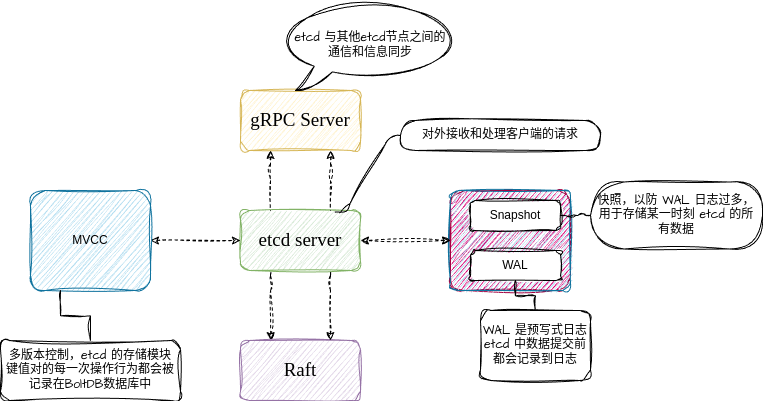

The diagram above was exported from draw.io. Its source (the exported page's mxGraphModel, read from the mxfile embedded in the PNG):
<mxGraphModel dx="1185" dy="709" grid="1" gridSize="10" guides="1" tooltips="1" connect="1" arrows="1" fold="1" page="1" pageScale="1" pageWidth="827" pageHeight="1169" background="none" math="0" shadow="0">
  <root>
    <mxCell id="0" />
    <mxCell id="1" parent="0" />
    <mxCell id="Lgj5I9xVRhsYj-67hB-v-1" value="&lt;font style=&quot;font-size: 19px;&quot; face=&quot;Verdana&quot;&gt;etcd server&lt;/font&gt;" style="rounded=1;whiteSpace=wrap;html=1;fillColor=#d5e8d4;strokeColor=#82b366;sketch=1;curveFitting=1;jiggle=2;" vertex="1" parent="1">
      <mxGeometry x="270" y="380" width="120" height="60" as="geometry" />
    </mxCell>
    <mxCell id="Lgj5I9xVRhsYj-67hB-v-9" value="" style="edgeStyle=orthogonalEdgeStyle;rounded=1;orthogonalLoop=1;jettySize=auto;html=1;dashed=1;startArrow=classic;startFill=1;endArrow=none;endFill=0;curved=0;sketch=1;curveFitting=1;jiggle=2;" edge="1" parent="1" source="Lgj5I9xVRhsYj-67hB-v-2" target="Lgj5I9xVRhsYj-67hB-v-1">
      <mxGeometry relative="1" as="geometry">
        <Array as="points">
          <mxPoint x="300" y="340" />
          <mxPoint x="300" y="340" />
        </Array>
      </mxGeometry>
    </mxCell>
    <mxCell id="Lgj5I9xVRhsYj-67hB-v-2" value="&lt;font style=&quot;font-size: 19px;&quot; face=&quot;Verdana&quot;&gt;gRPC Server&lt;/font&gt;" style="rounded=1;whiteSpace=wrap;html=1;fillColor=#fff2cc;strokeColor=#d6b656;sketch=1;curveFitting=1;jiggle=2;" vertex="1" parent="1">
      <mxGeometry x="270" y="260" width="120" height="60" as="geometry" />
    </mxCell>
    <mxCell id="Lgj5I9xVRhsYj-67hB-v-13" value="" style="edgeStyle=orthogonalEdgeStyle;rounded=1;orthogonalLoop=1;jettySize=auto;html=1;dashed=1;startArrow=classic;startFill=1;endArrow=none;endFill=0;sketch=1;curveFitting=1;jiggle=2;" edge="1" parent="1" source="Lgj5I9xVRhsYj-67hB-v-3" target="Lgj5I9xVRhsYj-67hB-v-1">
      <mxGeometry relative="1" as="geometry">
        <Array as="points">
          <mxPoint x="300" y="450" />
          <mxPoint x="300" y="450" />
        </Array>
      </mxGeometry>
    </mxCell>
    <mxCell id="Lgj5I9xVRhsYj-67hB-v-3" value="&lt;font style=&quot;font-size: 19px;&quot; face=&quot;Verdana&quot;&gt;Raft&lt;/font&gt;" style="rounded=1;whiteSpace=wrap;html=1;fillColor=#e1d5e7;strokeColor=#9673a6;sketch=1;curveFitting=1;jiggle=2;" vertex="1" parent="1">
      <mxGeometry x="270" y="510" width="120" height="60" as="geometry" />
    </mxCell>
    <mxCell id="Lgj5I9xVRhsYj-67hB-v-15" value="" style="edgeStyle=orthogonalEdgeStyle;rounded=1;orthogonalLoop=1;jettySize=auto;html=1;startArrow=classic;startFill=1;dashed=1;sketch=1;curveFitting=1;jiggle=2;" edge="1" parent="1" source="Lgj5I9xVRhsYj-67hB-v-4" target="Lgj5I9xVRhsYj-67hB-v-1">
      <mxGeometry relative="1" as="geometry" />
    </mxCell>
    <mxCell id="Lgj5I9xVRhsYj-67hB-v-4" value="MVCC" style="rounded=1;whiteSpace=wrap;html=1;fillColor=#b1ddf0;strokeColor=#10739e;sketch=1;curveFitting=1;jiggle=2;" vertex="1" parent="1">
      <mxGeometry x="60" y="360" width="120" height="100" as="geometry" />
    </mxCell>
    <mxCell id="Lgj5I9xVRhsYj-67hB-v-8" value="" style="group;fillColor=#d80073;strokeColor=#A50040;fontColor=#ffffff;sketch=1;curveFitting=1;jiggle=2;rounded=1;" vertex="1" connectable="0" parent="1">
      <mxGeometry x="480" y="360" width="120" height="100" as="geometry" />
    </mxCell>
    <mxCell id="Lgj5I9xVRhsYj-67hB-v-5" value="" style="rounded=1;whiteSpace=wrap;html=1;fillColor=#b1ddf0;strokeColor=#10739e;arcSize=8;sketch=1;curveFitting=1;jiggle=2;" vertex="1" parent="Lgj5I9xVRhsYj-67hB-v-8">
      <mxGeometry width="120" height="100" as="geometry" />
    </mxCell>
    <mxCell id="Lgj5I9xVRhsYj-67hB-v-6" value="Snapshot" style="rounded=1;whiteSpace=wrap;html=1;sketch=1;curveFitting=1;jiggle=2;" vertex="1" parent="Lgj5I9xVRhsYj-67hB-v-8">
      <mxGeometry x="20" y="10" width="90" height="30" as="geometry" />
    </mxCell>
    <mxCell id="Lgj5I9xVRhsYj-67hB-v-7" value="WAL" style="rounded=1;whiteSpace=wrap;html=1;sketch=1;curveFitting=1;jiggle=2;" vertex="1" parent="Lgj5I9xVRhsYj-67hB-v-8">
      <mxGeometry x="20" y="60" width="90" height="30" as="geometry" />
    </mxCell>
    <mxCell id="Lgj5I9xVRhsYj-67hB-v-11" value="" style="edgeStyle=orthogonalEdgeStyle;rounded=1;orthogonalLoop=1;jettySize=auto;html=1;dashed=1;startArrow=classic;startFill=1;endArrow=none;endFill=0;sketch=1;curveFitting=1;jiggle=2;" edge="1" parent="1">
      <mxGeometry relative="1" as="geometry">
        <mxPoint x="360" y="320" as="sourcePoint" />
        <mxPoint x="360" y="380" as="targetPoint" />
        <Array as="points">
          <mxPoint x="360" y="340" />
          <mxPoint x="360" y="340" />
        </Array>
      </mxGeometry>
    </mxCell>
    <mxCell id="Lgj5I9xVRhsYj-67hB-v-14" value="" style="edgeStyle=orthogonalEdgeStyle;rounded=1;orthogonalLoop=1;jettySize=auto;html=1;dashed=1;startArrow=classic;startFill=1;endArrow=none;endFill=0;sketch=1;curveFitting=1;jiggle=2;" edge="1" parent="1">
      <mxGeometry relative="1" as="geometry">
        <mxPoint x="360" y="510" as="sourcePoint" />
        <mxPoint x="360" y="440" as="targetPoint" />
        <Array as="points">
          <mxPoint x="360" y="450" />
          <mxPoint x="360" y="450" />
        </Array>
      </mxGeometry>
    </mxCell>
    <mxCell id="Lgj5I9xVRhsYj-67hB-v-18" value="" style="edgeStyle=orthogonalEdgeStyle;rounded=1;orthogonalLoop=1;jettySize=auto;html=1;startArrow=classic;startFill=1;dashed=1;sketch=1;curveFitting=1;jiggle=2;" edge="1" parent="1" source="Lgj5I9xVRhsYj-67hB-v-5" target="Lgj5I9xVRhsYj-67hB-v-1">
      <mxGeometry relative="1" as="geometry" />
    </mxCell>
    <mxCell id="Lgj5I9xVRhsYj-67hB-v-19" value="对外接收和处理客户端的请求" style="whiteSpace=wrap;html=1;rounded=1;arcSize=50;align=center;verticalAlign=middle;strokeWidth=1;autosize=1;spacing=4;treeFolding=1;treeMoving=1;newEdgeStyle={&quot;edgeStyle&quot;:&quot;entityRelationEdgeStyle&quot;,&quot;startArrow&quot;:&quot;none&quot;,&quot;endArrow&quot;:&quot;none&quot;,&quot;segment&quot;:10,&quot;curved&quot;:1,&quot;sourcePerimeterSpacing&quot;:0,&quot;targetPerimeterSpacing&quot;:0};sketch=1;hachureGap=4;jiggle=2;curveFitting=1;fontFamily=Architects Daughter;fontSource=https%3A%2F%2Ffonts.googleapis.com%2Fcss%3Ffamily%3DArchitects%2BDaughter;" vertex="1" parent="1">
      <mxGeometry x="430" y="290" width="200" height="30" as="geometry" />
    </mxCell>
    <mxCell id="Lgj5I9xVRhsYj-67hB-v-20" value="" style="edgeStyle=entityRelationEdgeStyle;startArrow=none;endArrow=none;segment=10;sourcePerimeterSpacing=0;targetPerimeterSpacing=0;rounded=1;sketch=1;hachureGap=4;jiggle=2;curveFitting=1;fontFamily=Architects Daughter;fontSource=https%3A%2F%2Ffonts.googleapis.com%2Fcss%3Ffamily%3DArchitects%2BDaughter;exitX=0.787;exitY=0.027;exitDx=0;exitDy=0;exitPerimeter=0;" edge="1" target="Lgj5I9xVRhsYj-67hB-v-19" parent="1" source="Lgj5I9xVRhsYj-67hB-v-1">
      <mxGeometry relative="1" as="geometry">
        <mxPoint x="450" y="290" as="sourcePoint" />
        <Array as="points">
          <mxPoint x="370" y="390" />
        </Array>
      </mxGeometry>
    </mxCell>
    <mxCell id="Lgj5I9xVRhsYj-67hB-v-21" value="etcd 与其他etcd节点之间的&lt;div&gt;通信和信息同步&lt;/div&gt;" style="whiteSpace=wrap;html=1;shape=mxgraph.basic.oval_callout;rounded=1;sketch=1;hachureGap=4;jiggle=2;curveFitting=1;fontFamily=Architects Daughter;fontSource=https%3A%2F%2Ffonts.googleapis.com%2Fcss%3Ffamily%3DArchitects%2BDaughter;" vertex="1" parent="1">
      <mxGeometry x="310" y="170" width="180" height="90" as="geometry" />
    </mxCell>
    <mxCell id="Lgj5I9xVRhsYj-67hB-v-22" value="多版本控制，etcd 的存储模块&lt;div&gt;键值对的每一次操作行为都会被记录在BoltDB数据库中&lt;/div&gt;" style="whiteSpace=wrap;html=1;align=center;verticalAlign=middle;treeFolding=1;treeMoving=1;newEdgeStyle={&quot;edgeStyle&quot;:&quot;elbowEdgeStyle&quot;,&quot;startArrow&quot;:&quot;none&quot;,&quot;endArrow&quot;:&quot;none&quot;};rounded=1;sketch=1;hachureGap=4;jiggle=2;curveFitting=1;fontFamily=Architects Daughter;fontSource=https%3A%2F%2Ffonts.googleapis.com%2Fcss%3Ffamily%3DArchitects%2BDaughter;" vertex="1" parent="1">
      <mxGeometry x="30" y="510" width="180" height="60" as="geometry" />
    </mxCell>
    <mxCell id="Lgj5I9xVRhsYj-67hB-v-23" value="" style="edgeStyle=elbowEdgeStyle;elbow=vertical;sourcePerimeterSpacing=0;targetPerimeterSpacing=0;startArrow=none;endArrow=none;rounded=0;curved=0;sketch=1;hachureGap=4;jiggle=2;curveFitting=1;fontFamily=Architects Daughter;fontSource=https%3A%2F%2Ffonts.googleapis.com%2Fcss%3Ffamily%3DArchitects%2BDaughter;" edge="1" target="Lgj5I9xVRhsYj-67hB-v-22" parent="1">
      <mxGeometry relative="1" as="geometry">
        <mxPoint x="90" y="460" as="sourcePoint" />
      </mxGeometry>
    </mxCell>
    <mxCell id="Lgj5I9xVRhsYj-67hB-v-28" value="WAL 是预写式日志&lt;div&gt;etcd 中数据提交前都会记录到日志&lt;/div&gt;" style="whiteSpace=wrap;html=1;align=center;verticalAlign=middle;treeFolding=1;treeMoving=1;newEdgeStyle={&quot;edgeStyle&quot;:&quot;elbowEdgeStyle&quot;,&quot;startArrow&quot;:&quot;none&quot;,&quot;endArrow&quot;:&quot;none&quot;};rounded=1;sketch=1;hachureGap=4;jiggle=2;curveFitting=1;fontFamily=Architects Daughter;fontSource=https%3A%2F%2Ffonts.googleapis.com%2Fcss%3Ffamily%3DArchitects%2BDaughter;" vertex="1" parent="1">
      <mxGeometry x="510" y="480" width="110" height="70" as="geometry" />
    </mxCell>
    <mxCell id="Lgj5I9xVRhsYj-67hB-v-29" value="" style="edgeStyle=elbowEdgeStyle;elbow=vertical;sourcePerimeterSpacing=0;targetPerimeterSpacing=0;startArrow=none;endArrow=none;rounded=0;curved=0;sketch=1;hachureGap=4;jiggle=2;curveFitting=1;fontFamily=Architects Daughter;fontSource=https%3A%2F%2Ffonts.googleapis.com%2Fcss%3Ffamily%3DArchitects%2BDaughter;" edge="1" target="Lgj5I9xVRhsYj-67hB-v-28" parent="1" source="Lgj5I9xVRhsYj-67hB-v-7">
      <mxGeometry relative="1" as="geometry">
        <mxPoint x="540" y="470" as="sourcePoint" />
      </mxGeometry>
    </mxCell>
    <mxCell id="Lgj5I9xVRhsYj-67hB-v-30" value="快照，以防 WAL 日志过多，&lt;div&gt;用于存储某一时刻 etcd 的所有数据&lt;/div&gt;" style="whiteSpace=wrap;html=1;rounded=1;arcSize=50;align=center;verticalAlign=middle;strokeWidth=1;autosize=1;spacing=4;treeFolding=1;treeMoving=1;newEdgeStyle={&quot;edgeStyle&quot;:&quot;entityRelationEdgeStyle&quot;,&quot;startArrow&quot;:&quot;none&quot;,&quot;endArrow&quot;:&quot;none&quot;,&quot;segment&quot;:10,&quot;curved&quot;:1,&quot;sourcePerimeterSpacing&quot;:0,&quot;targetPerimeterSpacing&quot;:0};sketch=1;hachureGap=4;jiggle=2;curveFitting=1;fontFamily=Architects Daughter;fontSource=https%3A%2F%2Ffonts.googleapis.com%2Fcss%3Ffamily%3DArchitects%2BDaughter;" vertex="1" parent="1">
      <mxGeometry x="620" y="351.5" width="172" height="67" as="geometry" />
    </mxCell>
    <mxCell id="Lgj5I9xVRhsYj-67hB-v-31" value="" style="edgeStyle=entityRelationEdgeStyle;startArrow=none;endArrow=none;segment=10;sourcePerimeterSpacing=0;targetPerimeterSpacing=0;rounded=1;sketch=1;hachureGap=4;jiggle=2;curveFitting=1;fontFamily=Architects Daughter;fontSource=https%3A%2F%2Ffonts.googleapis.com%2Fcss%3Ffamily%3DArchitects%2BDaughter;" edge="1" target="Lgj5I9xVRhsYj-67hB-v-30" parent="1" source="Lgj5I9xVRhsYj-67hB-v-6">
      <mxGeometry relative="1" as="geometry">
        <mxPoint x="610" y="394" as="sourcePoint" />
      </mxGeometry>
    </mxCell>
  </root>
</mxGraphModel>